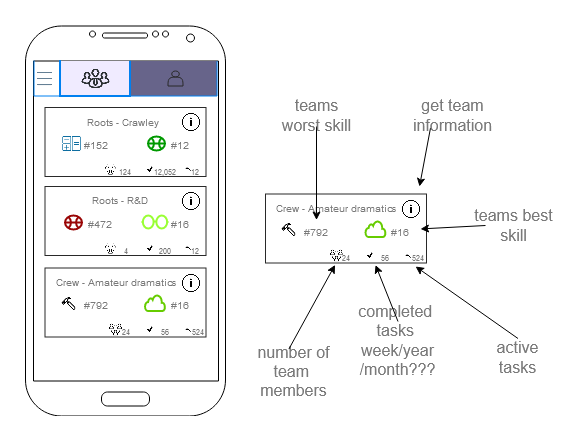

The diagram above was exported from draw.io. Its source (the exported page's mxGraphModel, read from the mxfile embedded in the PNG):
<mxGraphModel dx="2993" dy="2364" grid="1" gridSize="10" guides="1" tooltips="1" connect="1" arrows="1" fold="1" page="1" pageScale="1" pageWidth="827" pageHeight="1169" math="0" shadow="0">
  <root>
    <mxCell id="0" />
    <mxCell id="1" parent="0" />
    <mxCell id="2" value="" style="verticalLabelPosition=bottom;verticalAlign=top;html=1;shadow=0;dashed=0;strokeWidth=1;shape=mxgraph.android.phone2;fillColor=#ffffff;strokeColor=#000000;" vertex="1" parent="1">
      <mxGeometry x="860" y="559.5" width="200" height="390" as="geometry" />
    </mxCell>
    <mxCell id="3" value="" style="shape=partialRectangle;whiteSpace=wrap;html=1;bottom=1;right=1;left=1;top=0;fillColor=#67648A;routingCenterX=-0.5;strokeColor=#0080F0;strokeWidth=1;gradientColor=none;" vertex="1" parent="1">
      <mxGeometry x="964.5" y="594.5" width="87" height="35" as="geometry" />
    </mxCell>
    <mxCell id="4" value="" style="shape=partialRectangle;whiteSpace=wrap;html=1;bottom=1;right=1;left=1;top=0;fillColor=#F0EBFF;routingCenterX=-0.5;strokeColor=#0080F0;strokeWidth=2;" vertex="1" parent="1">
      <mxGeometry x="894.5" y="594.5" width="70" height="35" as="geometry" />
    </mxCell>
    <mxCell id="5" value="" style="shape=actor;whiteSpace=wrap;html=1;strokeColor=#292929;strokeWidth=1;fillColor=none;fontSize=14;fontColor=#7A7A7A;" vertex="1" parent="1">
      <mxGeometry x="1002.5" y="604.5" width="15" height="15" as="geometry" />
    </mxCell>
    <mxCell id="6" value="" style="shape=image;html=1;verticalAlign=top;verticalLabelPosition=bottom;labelBackgroundColor=#ffffff;imageAspect=0;aspect=fixed;image=https://cdn4.iconfinder.com/data/icons/business-app-enjoy/74/3-128.png;strokeColor=#000000;strokeWidth=1;fillColor=#FFFFFF;fontSize=14;fontColor=#7A7A7A;" vertex="1" parent="1">
      <mxGeometry x="915.5" y="597.5" width="29" height="29" as="geometry" />
    </mxCell>
    <mxCell id="7" value="" style="shape=image;html=1;verticalAlign=top;verticalLabelPosition=bottom;labelBackgroundColor=#ffffff;imageAspect=0;aspect=fixed;image=https://cdn1.iconfinder.com/data/icons/office-222/91/General_Office_30-128.png;strokeColor=#000000;strokeWidth=2;fillColor=#FFFFFF;fontSize=14;fontColor=#7A7A7A;" vertex="1" parent="1">
      <mxGeometry x="872" y="604.5" width="15" height="15" as="geometry" />
    </mxCell>
    <mxCell id="8" value="" style="shape=partialRectangle;whiteSpace=wrap;html=1;bottom=1;right=1;left=1;top=0;fillColor=none;routingCenterX=-0.5;strokeColor=#0080F0;strokeWidth=1;" vertex="1" parent="1">
      <mxGeometry x="868.5" y="594.5" width="26" height="35" as="geometry" />
    </mxCell>
    <mxCell id="9" value="" style="rounded=0;whiteSpace=wrap;html=1;strokeColor=#292929;strokeWidth=1;fillColor=none;gradientColor=none;fontSize=14;fontColor=#7A7A7A;" vertex="1" parent="1">
      <mxGeometry x="879.5" y="720" width="161" height="69" as="geometry" />
    </mxCell>
    <mxCell id="10" value="" style="shape=image;html=1;verticalAlign=top;verticalLabelPosition=bottom;labelBackgroundColor=#ffffff;imageAspect=0;aspect=fixed;image=https://cdn3.iconfinder.com/data/icons/hand-tools/100/hammer-128.png;strokeColor=#292929;strokeWidth=1;fillColor=none;gradientColor=none;fontSize=14;fontColor=#7A7A7A;" vertex="1" parent="1">
      <mxGeometry x="1017.5" y="777" width="10" height="10" as="geometry" />
    </mxCell>
    <mxCell id="11" value="" style="shape=image;html=1;verticalAlign=top;verticalLabelPosition=bottom;labelBackgroundColor=#ffffff;imageAspect=0;aspect=fixed;image=https://cdn0.iconfinder.com/data/icons/typicons-2/24/tick-128.png;strokeColor=#292929;strokeWidth=1;fillColor=none;gradientColor=none;fontSize=14;fontColor=#7A7A7A;" vertex="1" parent="1">
      <mxGeometry x="979.5" y="776.5" width="10" height="10" as="geometry" />
    </mxCell>
    <mxCell id="12" value="&lt;font style=&quot;font-size: 8px&quot;&gt;200&lt;/font&gt;" style="text;html=1;strokeColor=none;fillColor=none;align=center;verticalAlign=middle;whiteSpace=wrap;rounded=0;fontSize=14;fontColor=#7A7A7A;" vertex="1" parent="1">
      <mxGeometry x="989.5" y="778.5" width="20" height="6" as="geometry" />
    </mxCell>
    <mxCell id="13" value="&lt;font style=&quot;font-size: 8px&quot;&gt;12&lt;/font&gt;" style="text;html=1;strokeColor=none;fillColor=none;align=center;verticalAlign=middle;whiteSpace=wrap;rounded=0;fontSize=14;fontColor=#7A7A7A;" vertex="1" parent="1">
      <mxGeometry x="1019.5" y="781" width="20" height="1" as="geometry" />
    </mxCell>
    <mxCell id="14" value="" style="shape=image;html=1;verticalAlign=top;verticalLabelPosition=bottom;labelBackgroundColor=#ffffff;imageAspect=0;aspect=fixed;image=https://cdn0.iconfinder.com/data/icons/business-management-1-8/256/b-37-128.png;strokeColor=#292929;strokeWidth=1;fillColor=none;gradientColor=none;fontSize=14;fontColor=#7A7A7A;" vertex="1" parent="1">
      <mxGeometry x="939.5" y="777" width="11" height="11" as="geometry" />
    </mxCell>
    <mxCell id="15" value="" style="html=1;verticalLabelPosition=bottom;align=center;labelBackgroundColor=#ffffff;verticalAlign=top;strokeWidth=2;strokeColor=#990505;fillColor=#ffffff;shadow=0;dashed=0;shape=mxgraph.ios7.icons.basketball;" vertex="1" parent="1">
      <mxGeometry x="899.5" y="749" width="17" height="14" as="geometry" />
    </mxCell>
    <mxCell id="16" value="&lt;font style=&quot;font-size: 10px&quot;&gt;#16&lt;/font&gt;" style="text;html=1;strokeColor=none;fillColor=none;align=center;verticalAlign=middle;whiteSpace=wrap;rounded=0;fontSize=14;fontColor=#7A7A7A;" vertex="1" parent="1">
      <mxGeometry x="994.5" y="746" width="40" height="20" as="geometry" />
    </mxCell>
    <mxCell id="17" value="&lt;font style=&quot;font-size: 10px&quot;&gt;#472&lt;/font&gt;" style="text;html=1;strokeColor=none;fillColor=none;align=center;verticalAlign=middle;whiteSpace=wrap;rounded=0;fontSize=14;fontColor=#7A7A7A;" vertex="1" parent="1">
      <mxGeometry x="914.5" y="746" width="40" height="20" as="geometry" />
    </mxCell>
    <mxCell id="18" value="" style="shape=image;html=1;verticalAlign=top;verticalLabelPosition=bottom;labelBackgroundColor=#ffffff;imageAspect=0;aspect=fixed;image=https://cdn4.iconfinder.com/data/icons/ionicons/512/icon-ios7-information-outline-128.png;strokeColor=#F01818;strokeWidth=1;fillColor=none;gradientColor=none;fontSize=14;fontColor=#7A7A7A;" vertex="1" parent="1">
      <mxGeometry x="1014.5" y="724" width="22" height="22" as="geometry" />
    </mxCell>
    <mxCell id="19" value="" style="rounded=0;whiteSpace=wrap;html=1;strokeColor=#292929;strokeWidth=1;fillColor=none;gradientColor=none;fontSize=14;fontColor=#7A7A7A;" vertex="1" parent="1">
      <mxGeometry x="879.5" y="641" width="161" height="69" as="geometry" />
    </mxCell>
    <mxCell id="20" value="&lt;font style=&quot;font-size: 10px&quot;&gt;Roots - Crawley&lt;/font&gt;" style="text;html=1;strokeColor=none;fillColor=none;align=center;verticalAlign=middle;whiteSpace=wrap;rounded=0;fontSize=14;fontColor=#7A7A7A;" vertex="1" parent="1">
      <mxGeometry x="918" y="646" width="80" height="16" as="geometry" />
    </mxCell>
    <mxCell id="21" value="" style="shape=image;html=1;verticalAlign=top;verticalLabelPosition=bottom;labelBackgroundColor=#ffffff;imageAspect=0;aspect=fixed;image=https://cdn3.iconfinder.com/data/icons/hand-tools/100/hammer-128.png;strokeColor=#292929;strokeWidth=1;fillColor=none;gradientColor=none;fontSize=14;fontColor=#7A7A7A;" vertex="1" parent="1">
      <mxGeometry x="1017.5" y="698" width="10" height="10" as="geometry" />
    </mxCell>
    <mxCell id="22" value="" style="shape=image;html=1;verticalAlign=top;verticalLabelPosition=bottom;labelBackgroundColor=#ffffff;imageAspect=0;aspect=fixed;image=https://cdn0.iconfinder.com/data/icons/typicons-2/24/tick-128.png;strokeColor=#292929;strokeWidth=1;fillColor=none;gradientColor=none;fontSize=14;fontColor=#7A7A7A;" vertex="1" parent="1">
      <mxGeometry x="979.5" y="697.5" width="10" height="10" as="geometry" />
    </mxCell>
    <mxCell id="23" value="&lt;font style=&quot;font-size: 8px&quot;&gt;12,052&lt;/font&gt;" style="text;html=1;strokeColor=none;fillColor=none;align=center;verticalAlign=middle;whiteSpace=wrap;rounded=0;fontSize=14;fontColor=#7A7A7A;" vertex="1" parent="1">
      <mxGeometry x="989.5" y="700" width="20" height="6" as="geometry" />
    </mxCell>
    <mxCell id="24" value="&lt;font style=&quot;font-size: 8px&quot;&gt;12&lt;/font&gt;" style="text;html=1;strokeColor=none;fillColor=none;align=center;verticalAlign=middle;whiteSpace=wrap;rounded=0;fontSize=14;fontColor=#7A7A7A;" vertex="1" parent="1">
      <mxGeometry x="1019.5" y="702" width="20" height="1" as="geometry" />
    </mxCell>
    <mxCell id="25" value="" style="shape=image;html=1;verticalAlign=top;verticalLabelPosition=bottom;labelBackgroundColor=#ffffff;imageAspect=0;aspect=fixed;image=https://cdn0.iconfinder.com/data/icons/business-management-1-8/256/b-37-128.png;strokeColor=#292929;strokeWidth=1;fillColor=none;gradientColor=none;fontSize=14;fontColor=#7A7A7A;" vertex="1" parent="1">
      <mxGeometry x="939.5" y="698" width="11" height="11" as="geometry" />
    </mxCell>
    <mxCell id="26" value="&lt;font style=&quot;font-size: 8px&quot;&gt;124&lt;/font&gt;" style="text;html=1;strokeColor=none;fillColor=none;align=center;verticalAlign=middle;whiteSpace=wrap;rounded=0;fontSize=14;fontColor=#7A7A7A;" vertex="1" parent="1">
      <mxGeometry x="949.5" y="699.5" width="20" height="6" as="geometry" />
    </mxCell>
    <mxCell id="27" value="" style="html=1;verticalLabelPosition=bottom;align=center;labelBackgroundColor=#ffffff;verticalAlign=top;strokeWidth=2;strokeColor=#009900;fillColor=#ffffff;shadow=0;dashed=0;shape=mxgraph.ios7.icons.basketball;" vertex="1" parent="1">
      <mxGeometry x="982.5" y="670" width="17" height="14" as="geometry" />
    </mxCell>
    <mxCell id="28" value="&lt;font style=&quot;font-size: 10px&quot;&gt;#12&lt;/font&gt;" style="text;html=1;strokeColor=none;fillColor=none;align=center;verticalAlign=middle;whiteSpace=wrap;rounded=0;fontSize=14;fontColor=#7A7A7A;" vertex="1" parent="1">
      <mxGeometry x="994.5" y="667" width="40" height="20" as="geometry" />
    </mxCell>
    <mxCell id="29" value="&lt;font style=&quot;font-size: 10px&quot;&gt;#152&lt;/font&gt;" style="text;html=1;strokeColor=none;fillColor=none;align=center;verticalAlign=middle;whiteSpace=wrap;rounded=0;fontSize=14;fontColor=#7A7A7A;" vertex="1" parent="1">
      <mxGeometry x="910.5" y="667" width="40" height="20" as="geometry" />
    </mxCell>
    <mxCell id="30" value="" style="shape=image;html=1;verticalAlign=top;verticalLabelPosition=bottom;labelBackgroundColor=#ffffff;imageAspect=0;aspect=fixed;image=https://cdn4.iconfinder.com/data/icons/ionicons/512/icon-ios7-information-outline-128.png;strokeColor=#F01818;strokeWidth=1;fillColor=none;gradientColor=none;fontSize=14;fontColor=#7A7A7A;" vertex="1" parent="1">
      <mxGeometry x="1014.5" y="645" width="22" height="22" as="geometry" />
    </mxCell>
    <mxCell id="31" value="" style="shape=image;html=1;verticalAlign=top;verticalLabelPosition=bottom;labelBackgroundColor=#ffffff;imageAspect=0;aspect=fixed;image=https://cdn2.iconfinder.com/data/icons/connectivity/32/calculator-128.png;strokeColor=#F01818;strokeWidth=1;fillColor=none;gradientColor=none;fontSize=14;fontColor=#7A7A7A;" vertex="1" parent="1">
      <mxGeometry x="895.5" y="667" width="21" height="21" as="geometry" />
    </mxCell>
    <mxCell id="32" value="Roots - R&amp;amp;D" style="text;html=1;strokeColor=none;fillColor=none;align=center;verticalAlign=middle;whiteSpace=wrap;rounded=0;fontSize=10;fontColor=#7A7A7A;" vertex="1" parent="1">
      <mxGeometry x="924.5" y="724" width="60" height="20" as="geometry" />
    </mxCell>
    <mxCell id="33" value="" style="html=1;verticalLabelPosition=bottom;align=center;labelBackgroundColor=#ffffff;verticalAlign=top;strokeWidth=2;strokeColor=#99FF33;fillColor=#ffffff;shadow=0;dashed=0;shape=mxgraph.ios7.icons.glasses;" vertex="1" parent="1">
      <mxGeometry x="976" y="749" width="27" height="13" as="geometry" />
    </mxCell>
    <mxCell id="34" value="4" style="text;html=1;strokeColor=none;fillColor=none;align=center;verticalAlign=middle;whiteSpace=wrap;rounded=0;fontSize=8;fontColor=#7A7A7A;" vertex="1" parent="1">
      <mxGeometry x="950.5" y="781" width="19" height="7" as="geometry" />
    </mxCell>
    <mxCell id="35" value="" style="rounded=0;whiteSpace=wrap;html=1;strokeColor=#292929;strokeWidth=1;fillColor=none;gradientColor=none;fontSize=14;fontColor=#7A7A7A;" vertex="1" parent="1">
      <mxGeometry x="879.5" y="801.5" width="161" height="69" as="geometry" />
    </mxCell>
    <mxCell id="36" value="" style="shape=image;html=1;verticalAlign=top;verticalLabelPosition=bottom;labelBackgroundColor=#ffffff;imageAspect=0;aspect=fixed;image=https://cdn3.iconfinder.com/data/icons/hand-tools/100/hammer-128.png;strokeColor=#292929;strokeWidth=1;fillColor=none;gradientColor=none;fontSize=14;fontColor=#7A7A7A;" vertex="1" parent="1">
      <mxGeometry x="1017.5" y="858.5" width="10" height="10" as="geometry" />
    </mxCell>
    <mxCell id="37" value="" style="shape=image;html=1;verticalAlign=top;verticalLabelPosition=bottom;labelBackgroundColor=#ffffff;imageAspect=0;aspect=fixed;image=https://cdn0.iconfinder.com/data/icons/typicons-2/24/tick-128.png;strokeColor=#292929;strokeWidth=1;fillColor=none;gradientColor=none;fontSize=14;fontColor=#7A7A7A;" vertex="1" parent="1">
      <mxGeometry x="979.5" y="858" width="10" height="10" as="geometry" />
    </mxCell>
    <mxCell id="38" value="&lt;font style=&quot;font-size: 8px&quot;&gt;56&lt;/font&gt;" style="text;html=1;strokeColor=none;fillColor=none;align=center;verticalAlign=middle;whiteSpace=wrap;rounded=0;fontSize=14;fontColor=#7A7A7A;" vertex="1" parent="1">
      <mxGeometry x="989.5" y="860" width="20" height="6" as="geometry" />
    </mxCell>
    <mxCell id="39" value="&lt;font style=&quot;font-size: 8px&quot;&gt;524&lt;/font&gt;" style="text;html=1;strokeColor=none;fillColor=none;align=center;verticalAlign=middle;whiteSpace=wrap;rounded=0;fontSize=14;fontColor=#7A7A7A;" vertex="1" parent="1">
      <mxGeometry x="1022.5" y="862.5" width="20" height="1" as="geometry" />
    </mxCell>
    <mxCell id="40" value="" style="shape=image;html=1;verticalAlign=top;verticalLabelPosition=bottom;labelBackgroundColor=#ffffff;imageAspect=0;aspect=fixed;image=https://cdn0.iconfinder.com/data/icons/business-management-1-8/256/b-37-128.png;strokeColor=#292929;strokeWidth=1;fillColor=none;gradientColor=none;fontSize=14;fontColor=#7A7A7A;" vertex="1" parent="1">
      <mxGeometry x="944" y="856.5" width="13" height="13" as="geometry" />
    </mxCell>
    <mxCell id="41" value="&lt;font style=&quot;font-size: 10px&quot;&gt;#16&lt;/font&gt;" style="text;html=1;strokeColor=none;fillColor=none;align=center;verticalAlign=middle;whiteSpace=wrap;rounded=0;fontSize=14;fontColor=#7A7A7A;" vertex="1" parent="1">
      <mxGeometry x="994.5" y="827.5" width="40" height="20" as="geometry" />
    </mxCell>
    <mxCell id="42" value="&lt;font style=&quot;font-size: 10px&quot;&gt;#792&lt;/font&gt;" style="text;html=1;strokeColor=none;fillColor=none;align=center;verticalAlign=middle;whiteSpace=wrap;rounded=0;fontSize=14;fontColor=#7A7A7A;" vertex="1" parent="1">
      <mxGeometry x="910.5" y="827.5" width="40" height="20" as="geometry" />
    </mxCell>
    <mxCell id="43" value="" style="shape=image;html=1;verticalAlign=top;verticalLabelPosition=bottom;labelBackgroundColor=#ffffff;imageAspect=0;aspect=fixed;image=https://cdn4.iconfinder.com/data/icons/ionicons/512/icon-ios7-information-outline-128.png;strokeColor=#F01818;strokeWidth=1;fillColor=none;gradientColor=none;fontSize=14;fontColor=#7A7A7A;" vertex="1" parent="1">
      <mxGeometry x="1014.5" y="805.5" width="22" height="22" as="geometry" />
    </mxCell>
    <mxCell id="44" value="Crew - Amateur dramatics" style="text;html=1;strokeColor=none;fillColor=none;align=center;verticalAlign=middle;whiteSpace=wrap;rounded=0;fontSize=10;fontColor=#7A7A7A;" vertex="1" parent="1">
      <mxGeometry x="882.5" y="805.5" width="135" height="20" as="geometry" />
    </mxCell>
    <mxCell id="45" value="24" style="text;html=1;strokeColor=none;fillColor=none;align=center;verticalAlign=middle;whiteSpace=wrap;rounded=0;fontSize=8;fontColor=#7A7A7A;" vertex="1" parent="1">
      <mxGeometry x="950.5" y="862.5" width="19" height="7" as="geometry" />
    </mxCell>
    <mxCell id="46" value="" style="html=1;verticalLabelPosition=bottom;align=center;labelBackgroundColor=#ffffff;verticalAlign=top;strokeWidth=2;strokeColor=#66CC00;fillColor=#ffffff;shadow=0;dashed=0;shape=mxgraph.ios7.icons.cloud;" vertex="1" parent="1">
      <mxGeometry x="979.5" y="828.5" width="20" height="16" as="geometry" />
    </mxCell>
    <mxCell id="47" value="" style="shape=image;html=1;verticalAlign=top;verticalLabelPosition=bottom;labelBackgroundColor=#ffffff;imageAspect=0;aspect=fixed;image=https://cdn3.iconfinder.com/data/icons/hand-tools/100/hammer-128.png;strokeColor=#66CC00;strokeWidth=1;fillColor=none;gradientColor=none;fontSize=8;fontColor=#7A7A7A;" vertex="1" parent="1">
      <mxGeometry x="889.5" y="824" width="27" height="27" as="geometry" />
    </mxCell>
    <mxCell id="48" value="" style="rounded=0;whiteSpace=wrap;html=1;strokeColor=#292929;strokeWidth=1;fillColor=none;gradientColor=none;fontSize=14;fontColor=#7A7A7A;" vertex="1" parent="1">
      <mxGeometry x="1100" y="727.5" width="161" height="69" as="geometry" />
    </mxCell>
    <mxCell id="49" value="" style="shape=image;html=1;verticalAlign=top;verticalLabelPosition=bottom;labelBackgroundColor=#ffffff;imageAspect=0;aspect=fixed;image=https://cdn3.iconfinder.com/data/icons/hand-tools/100/hammer-128.png;strokeColor=#292929;strokeWidth=1;fillColor=none;gradientColor=none;fontSize=14;fontColor=#7A7A7A;" vertex="1" parent="1">
      <mxGeometry x="1238" y="784.5" width="10" height="10" as="geometry" />
    </mxCell>
    <mxCell id="50" value="" style="shape=image;html=1;verticalAlign=top;verticalLabelPosition=bottom;labelBackgroundColor=#ffffff;imageAspect=0;aspect=fixed;image=https://cdn0.iconfinder.com/data/icons/typicons-2/24/tick-128.png;strokeColor=#292929;strokeWidth=1;fillColor=none;gradientColor=none;fontSize=14;fontColor=#7A7A7A;" vertex="1" parent="1">
      <mxGeometry x="1200" y="784" width="10" height="10" as="geometry" />
    </mxCell>
    <mxCell id="51" value="&lt;font style=&quot;font-size: 8px&quot;&gt;56&lt;/font&gt;" style="text;html=1;strokeColor=none;fillColor=none;align=center;verticalAlign=middle;whiteSpace=wrap;rounded=0;fontSize=14;fontColor=#7A7A7A;" vertex="1" parent="1">
      <mxGeometry x="1210" y="786" width="20" height="6" as="geometry" />
    </mxCell>
    <mxCell id="52" value="&lt;font style=&quot;font-size: 8px&quot;&gt;524&lt;/font&gt;" style="text;html=1;strokeColor=none;fillColor=none;align=center;verticalAlign=middle;whiteSpace=wrap;rounded=0;fontSize=14;fontColor=#7A7A7A;" vertex="1" parent="1">
      <mxGeometry x="1243" y="788.5" width="20" height="1" as="geometry" />
    </mxCell>
    <mxCell id="53" value="" style="shape=image;html=1;verticalAlign=top;verticalLabelPosition=bottom;labelBackgroundColor=#ffffff;imageAspect=0;aspect=fixed;image=https://cdn0.iconfinder.com/data/icons/business-management-1-8/256/b-37-128.png;strokeColor=#292929;strokeWidth=1;fillColor=none;gradientColor=none;fontSize=14;fontColor=#7A7A7A;" vertex="1" parent="1">
      <mxGeometry x="1164.5" y="782.5" width="13" height="13" as="geometry" />
    </mxCell>
    <mxCell id="54" value="&lt;font style=&quot;font-size: 10px&quot;&gt;#16&lt;/font&gt;" style="text;html=1;strokeColor=none;fillColor=none;align=center;verticalAlign=middle;whiteSpace=wrap;rounded=0;fontSize=14;fontColor=#7A7A7A;" vertex="1" parent="1">
      <mxGeometry x="1215" y="753.5" width="40" height="20" as="geometry" />
    </mxCell>
    <mxCell id="55" value="&lt;font style=&quot;font-size: 10px&quot;&gt;#792&lt;/font&gt;" style="text;html=1;strokeColor=none;fillColor=none;align=center;verticalAlign=middle;whiteSpace=wrap;rounded=0;fontSize=14;fontColor=#7A7A7A;" vertex="1" parent="1">
      <mxGeometry x="1131" y="753.5" width="40" height="20" as="geometry" />
    </mxCell>
    <mxCell id="56" value="" style="shape=image;html=1;verticalAlign=top;verticalLabelPosition=bottom;labelBackgroundColor=#ffffff;imageAspect=0;aspect=fixed;image=https://cdn4.iconfinder.com/data/icons/ionicons/512/icon-ios7-information-outline-128.png;strokeColor=#F01818;strokeWidth=1;fillColor=none;gradientColor=none;fontSize=14;fontColor=#7A7A7A;" vertex="1" parent="1">
      <mxGeometry x="1235" y="731.5" width="22" height="22" as="geometry" />
    </mxCell>
    <mxCell id="57" value="Crew - Amateur dramatics" style="text;html=1;strokeColor=none;fillColor=none;align=center;verticalAlign=middle;whiteSpace=wrap;rounded=0;fontSize=10;fontColor=#7A7A7A;" vertex="1" parent="1">
      <mxGeometry x="1103" y="731.5" width="135" height="20" as="geometry" />
    </mxCell>
    <mxCell id="58" value="24" style="text;html=1;strokeColor=none;fillColor=none;align=center;verticalAlign=middle;whiteSpace=wrap;rounded=0;fontSize=8;fontColor=#7A7A7A;" vertex="1" parent="1">
      <mxGeometry x="1171" y="788.5" width="19" height="7" as="geometry" />
    </mxCell>
    <mxCell id="59" value="" style="html=1;verticalLabelPosition=bottom;align=center;labelBackgroundColor=#ffffff;verticalAlign=top;strokeWidth=2;strokeColor=#66CC00;fillColor=#ffffff;shadow=0;dashed=0;shape=mxgraph.ios7.icons.cloud;" vertex="1" parent="1">
      <mxGeometry x="1200" y="754.5" width="20" height="16" as="geometry" />
    </mxCell>
    <mxCell id="60" value="" style="shape=image;html=1;verticalAlign=top;verticalLabelPosition=bottom;labelBackgroundColor=#ffffff;imageAspect=0;aspect=fixed;image=https://cdn3.iconfinder.com/data/icons/hand-tools/100/hammer-128.png;strokeColor=#66CC00;strokeWidth=1;fillColor=none;gradientColor=none;fontSize=8;fontColor=#7A7A7A;" vertex="1" parent="1">
      <mxGeometry x="1110" y="750" width="27" height="27" as="geometry" />
    </mxCell>
    <mxCell id="61" value="active tasks" style="text;html=1;strokeColor=none;fillColor=none;align=center;verticalAlign=middle;whiteSpace=wrap;rounded=0;fontSize=16;fontColor=#7A7A7A;" vertex="1" parent="1">
      <mxGeometry x="1310" y="872" width="85" height="38" as="geometry" />
    </mxCell>
    <mxCell id="62" value="" style="endArrow=classic;html=1;fontSize=8;fontColor=#7A7A7A;" edge="1" parent="1">
      <mxGeometry width="50" height="50" relative="1" as="geometry">
        <mxPoint x="1265" y="661.5" as="sourcePoint" />
        <mxPoint x="1254" y="720" as="targetPoint" />
      </mxGeometry>
    </mxCell>
    <mxCell id="63" value="get team information" style="text;html=1;strokeColor=none;fillColor=none;align=center;verticalAlign=middle;whiteSpace=wrap;rounded=0;fontSize=16;fontColor=#7A7A7A;" vertex="1" parent="1">
      <mxGeometry x="1245" y="630" width="85" height="38" as="geometry" />
    </mxCell>
    <mxCell id="64" value="" style="endArrow=classic;html=1;fontSize=8;fontColor=#7A7A7A;entryX=0.932;entryY=1.051;entryDx=0;entryDy=0;entryPerimeter=0;exitX=0.5;exitY=0;exitDx=0;exitDy=0;" edge="1" source="61" target="48" parent="1">
      <mxGeometry width="50" height="50" relative="1" as="geometry">
        <mxPoint x="1260" y="840" as="sourcePoint" />
        <mxPoint x="1300" y="922.5" as="targetPoint" />
      </mxGeometry>
    </mxCell>
    <mxCell id="65" value="&lt;div style=&quot;font-size: 16px;&quot;&gt;completed&amp;nbsp; tasks&amp;nbsp;&lt;/div&gt;&lt;div style=&quot;font-size: 16px;&quot;&gt;week/year/month???&lt;br style=&quot;font-size: 16px;&quot;&gt;&lt;/div&gt;" style="text;html=1;strokeColor=none;fillColor=none;align=center;verticalAlign=middle;whiteSpace=wrap;rounded=0;fontSize=16;fontColor=#7A7A7A;" vertex="1" parent="1">
      <mxGeometry x="1190" y="855" width="85" height="38" as="geometry" />
    </mxCell>
    <mxCell id="66" value="" style="endArrow=classic;html=1;fontSize=8;fontColor=#7A7A7A;entryX=0.932;entryY=1.051;entryDx=0;entryDy=0;entryPerimeter=0;exitX=0.5;exitY=0;exitDx=0;exitDy=0;" edge="1" source="65" parent="1">
      <mxGeometry width="50" height="50" relative="1" as="geometry">
        <mxPoint x="1223" y="891.5" as="sourcePoint" />
        <mxPoint x="1210.0519999999997" y="798.5189999999998" as="targetPoint" />
      </mxGeometry>
    </mxCell>
    <mxCell id="67" value="number of team&amp;nbsp; members" style="text;html=1;strokeColor=none;fillColor=none;align=center;verticalAlign=middle;whiteSpace=wrap;rounded=0;fontSize=16;fontColor=#7A7A7A;" vertex="1" parent="1">
      <mxGeometry x="1075.5" y="883" width="105" height="43" as="geometry" />
    </mxCell>
    <mxCell id="68" value="" style="endArrow=classic;html=1;fontSize=8;fontColor=#7A7A7A;entryX=0.432;entryY=1.028;entryDx=0;entryDy=0;entryPerimeter=0;exitX=0.456;exitY=-0.01;exitDx=0;exitDy=0;exitPerimeter=0;" edge="1" source="67" target="48" parent="1">
      <mxGeometry width="50" height="50" relative="1" as="geometry">
        <mxPoint x="1110" y="990" as="sourcePoint" />
        <mxPoint x="1160" y="940" as="targetPoint" />
      </mxGeometry>
    </mxCell>
    <mxCell id="69" value="" style="endArrow=classic;html=1;fontSize=8;fontColor=#7A7A7A;entryX=0.5;entryY=0;entryDx=0;entryDy=0;" edge="1" target="55" parent="1">
      <mxGeometry width="50" height="50" relative="1" as="geometry">
        <mxPoint x="1151" y="660" as="sourcePoint" />
        <mxPoint x="1264" y="730" as="targetPoint" />
      </mxGeometry>
    </mxCell>
    <mxCell id="70" value="teams worst skill" style="text;html=1;strokeColor=none;fillColor=none;align=center;verticalAlign=middle;whiteSpace=wrap;rounded=0;fontSize=16;fontColor=#7A7A7A;" vertex="1" parent="1">
      <mxGeometry x="1108.5" y="630" width="85" height="38" as="geometry" />
    </mxCell>
    <mxCell id="71" value="" style="endArrow=classic;html=1;fontSize=8;fontColor=#7A7A7A;" edge="1" target="54" parent="1">
      <mxGeometry width="50" height="50" relative="1" as="geometry">
        <mxPoint x="1320" y="759" as="sourcePoint" />
        <mxPoint x="1290" y="764" as="targetPoint" />
      </mxGeometry>
    </mxCell>
    <mxCell id="72" value="teams best skill" style="text;html=1;strokeColor=none;fillColor=none;align=center;verticalAlign=middle;whiteSpace=wrap;rounded=0;fontSize=16;fontColor=#7A7A7A;" vertex="1" parent="1">
      <mxGeometry x="1305.5" y="740" width="85" height="38" as="geometry" />
    </mxCell>
  </root>
</mxGraphModel>